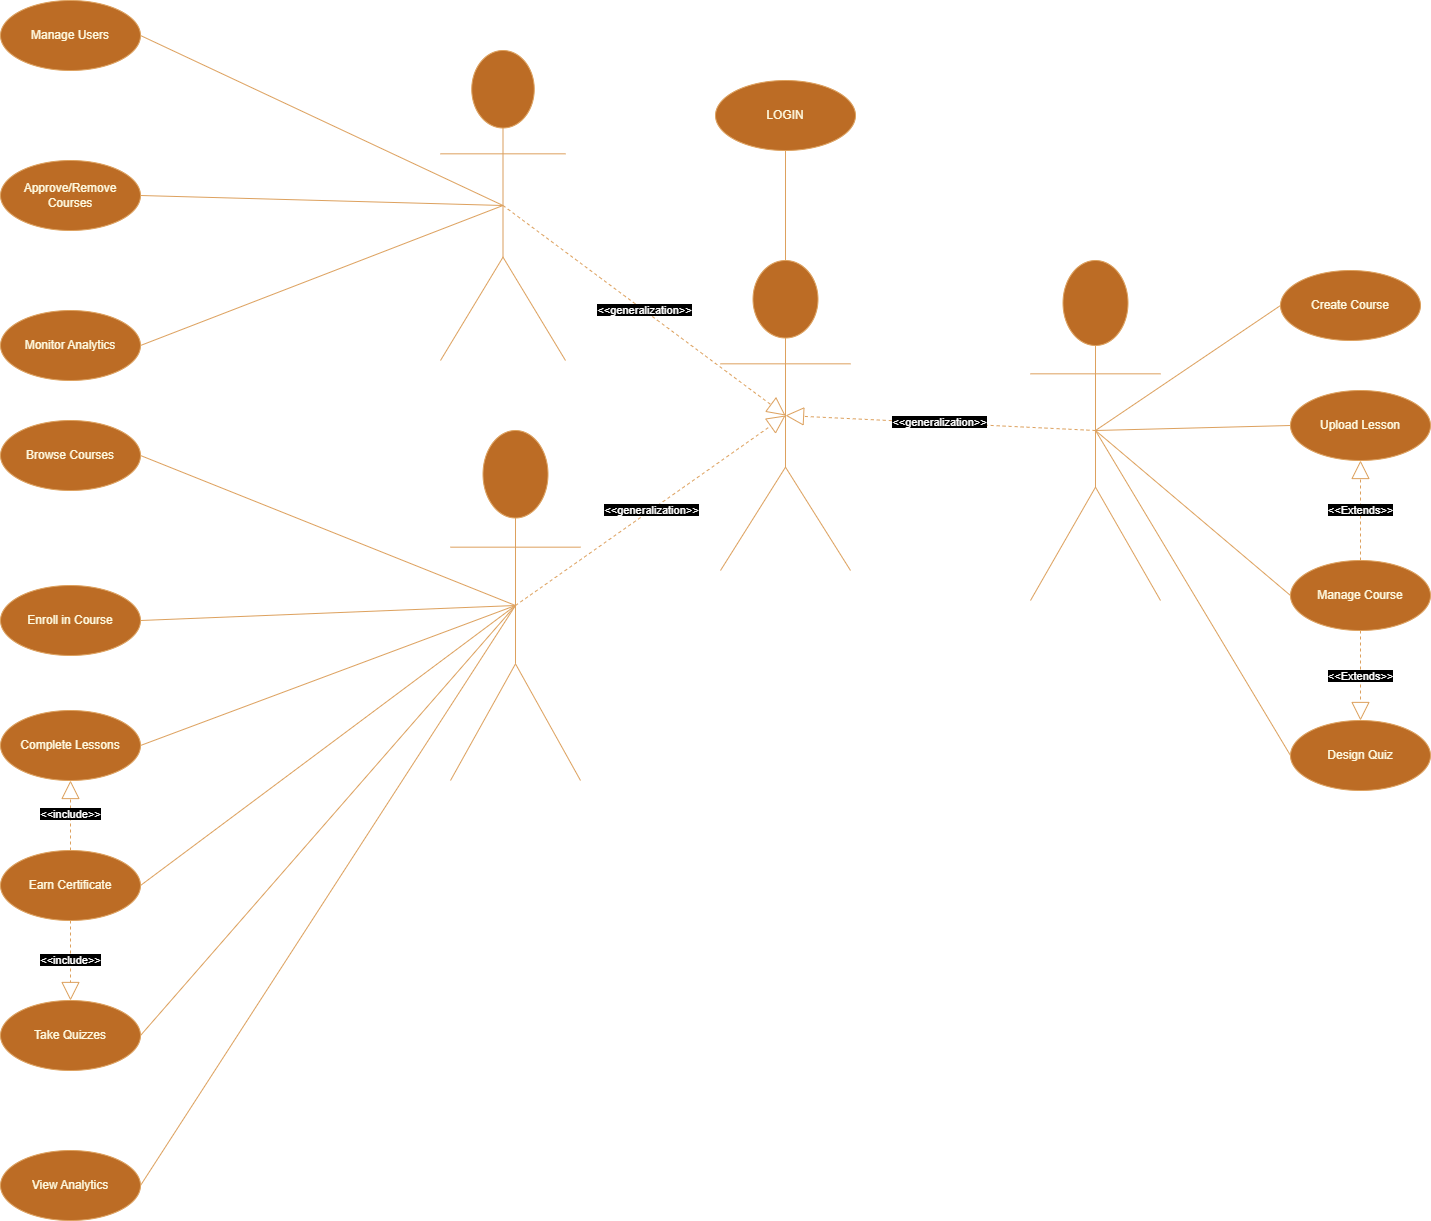

The diagram above was exported from draw.io. Its source (the exported page's mxGraphModel, read from the mxfile embedded in the PNG):
<mxGraphModel dx="2339" dy="1903" grid="1" gridSize="10" guides="1" tooltips="1" connect="1" arrows="1" fold="1" page="1" pageScale="1" pageWidth="850" pageHeight="1100" math="0" shadow="0">
  <root>
    <mxCell id="0" />
    <mxCell id="1" parent="0" />
    <mxCell id="Utev80eOthJjqybBVkGU-1" value="&lt;font style=&quot;color: rgb(255, 255, 255);&quot;&gt;Admin&lt;/font&gt;" style="shape=umlActor;verticalLabelPosition=bottom;verticalAlign=top;html=1;rounded=0;labelBackgroundColor=none;fillColor=#BC6C25;strokeColor=#DDA15E;fontColor=#FEFAE0;" vertex="1" parent="1">
      <mxGeometry x="-250" y="-220" width="125" height="310" as="geometry" />
    </mxCell>
    <mxCell id="Utev80eOthJjqybBVkGU-2" value="&lt;font style=&quot;color: rgb(255, 255, 255);&quot;&gt;User&lt;/font&gt;" style="shape=umlActor;verticalLabelPosition=bottom;verticalAlign=top;html=1;rounded=0;labelBackgroundColor=none;fillColor=#BC6C25;strokeColor=#DDA15E;fontColor=#FEFAE0;" vertex="1" parent="1">
      <mxGeometry x="30" y="-10" width="130" height="310" as="geometry" />
    </mxCell>
    <mxCell id="Utev80eOthJjqybBVkGU-3" value="&lt;font style=&quot;color: rgb(255, 255, 255);&quot;&gt;Instructor&lt;/font&gt;" style="shape=umlActor;verticalLabelPosition=bottom;verticalAlign=top;html=1;rounded=0;labelBackgroundColor=none;fillColor=#BC6C25;strokeColor=#DDA15E;fontColor=#FEFAE0;" vertex="1" parent="1">
      <mxGeometry x="340" y="-10" width="130" height="340" as="geometry" />
    </mxCell>
    <mxCell id="Utev80eOthJjqybBVkGU-4" value="&lt;font style=&quot;color: rgb(255, 255, 255);&quot;&gt;Student&lt;/font&gt;" style="shape=umlActor;verticalLabelPosition=bottom;verticalAlign=top;html=1;rounded=0;labelBackgroundColor=none;fillColor=#BC6C25;strokeColor=#DDA15E;fontColor=#FEFAE0;" vertex="1" parent="1">
      <mxGeometry x="-240" y="160" width="130" height="350" as="geometry" />
    </mxCell>
    <mxCell id="Utev80eOthJjqybBVkGU-6" value="&lt;p&gt;Approve/Remove Courses&lt;/p&gt;" style="ellipse;whiteSpace=wrap;html=1;rounded=0;labelBackgroundColor=none;fillColor=#BC6C25;strokeColor=#DDA15E;fontColor=#FEFAE0;" vertex="1" parent="1">
      <mxGeometry x="-690" y="-110" width="140" height="70" as="geometry" />
    </mxCell>
    <mxCell id="Utev80eOthJjqybBVkGU-7" value="LOGIN" style="ellipse;whiteSpace=wrap;html=1;rounded=0;labelBackgroundColor=none;fillColor=#BC6C25;strokeColor=#DDA15E;fontColor=#FEFAE0;" vertex="1" parent="1">
      <mxGeometry x="25" y="-190" width="140" height="70" as="geometry" />
    </mxCell>
    <mxCell id="Utev80eOthJjqybBVkGU-8" value="&lt;p&gt;Manage Users&lt;/p&gt;" style="ellipse;whiteSpace=wrap;html=1;rounded=0;labelBackgroundColor=none;fillColor=#BC6C25;strokeColor=#DDA15E;fontColor=#FEFAE0;" vertex="1" parent="1">
      <mxGeometry x="-690" y="-270" width="140" height="70" as="geometry" />
    </mxCell>
    <mxCell id="Utev80eOthJjqybBVkGU-9" value="&lt;p&gt;Design Quiz&lt;/p&gt;" style="ellipse;whiteSpace=wrap;html=1;rounded=0;labelBackgroundColor=none;fillColor=#BC6C25;strokeColor=#DDA15E;fontColor=#FEFAE0;" vertex="1" parent="1">
      <mxGeometry x="600" y="450" width="140" height="70" as="geometry" />
    </mxCell>
    <mxCell id="Utev80eOthJjqybBVkGU-10" value="&lt;p&gt;Create Course&lt;/p&gt;" style="ellipse;whiteSpace=wrap;html=1;rounded=0;labelBackgroundColor=none;fillColor=#BC6C25;strokeColor=#DDA15E;fontColor=#FEFAE0;" vertex="1" parent="1">
      <mxGeometry x="590" width="140" height="70" as="geometry" />
    </mxCell>
    <mxCell id="Utev80eOthJjqybBVkGU-11" value="&lt;p&gt;Upload Lesson&lt;/p&gt;" style="ellipse;whiteSpace=wrap;html=1;rounded=0;labelBackgroundColor=none;fillColor=#BC6C25;strokeColor=#DDA15E;fontColor=#FEFAE0;" vertex="1" parent="1">
      <mxGeometry x="600" y="120" width="140" height="70" as="geometry" />
    </mxCell>
    <mxCell id="Utev80eOthJjqybBVkGU-12" value="&lt;p&gt;View Analytics&lt;/p&gt;" style="ellipse;whiteSpace=wrap;html=1;rounded=0;labelBackgroundColor=none;fillColor=#BC6C25;strokeColor=#DDA15E;fontColor=#FEFAE0;" vertex="1" parent="1">
      <mxGeometry x="-690" y="880" width="140" height="70" as="geometry" />
    </mxCell>
    <mxCell id="Utev80eOthJjqybBVkGU-13" value="&lt;p&gt;Take Quizzes&lt;/p&gt;" style="ellipse;whiteSpace=wrap;html=1;rounded=0;labelBackgroundColor=none;fillColor=#BC6C25;strokeColor=#DDA15E;fontColor=#FEFAE0;" vertex="1" parent="1">
      <mxGeometry x="-690" y="730" width="140" height="70" as="geometry" />
    </mxCell>
    <mxCell id="Utev80eOthJjqybBVkGU-14" value="&lt;p&gt;Monitor Analytics&lt;/p&gt;" style="ellipse;whiteSpace=wrap;html=1;rounded=0;labelBackgroundColor=none;fillColor=#BC6C25;strokeColor=#DDA15E;fontColor=#FEFAE0;" vertex="1" parent="1">
      <mxGeometry x="-690" y="40" width="140" height="70" as="geometry" />
    </mxCell>
    <mxCell id="Utev80eOthJjqybBVkGU-15" value="&lt;p&gt;Earn Certificate&lt;/p&gt;" style="ellipse;whiteSpace=wrap;html=1;rounded=0;labelBackgroundColor=none;fillColor=#BC6C25;strokeColor=#DDA15E;fontColor=#FEFAE0;" vertex="1" parent="1">
      <mxGeometry x="-690" y="580" width="140" height="70" as="geometry" />
    </mxCell>
    <mxCell id="Utev80eOthJjqybBVkGU-16" value="&lt;p&gt;Browse Courses&lt;/p&gt;" style="ellipse;whiteSpace=wrap;html=1;rounded=0;labelBackgroundColor=none;fillColor=#BC6C25;strokeColor=#DDA15E;fontColor=#FEFAE0;" vertex="1" parent="1">
      <mxGeometry x="-690" y="150" width="140" height="70" as="geometry" />
    </mxCell>
    <mxCell id="Utev80eOthJjqybBVkGU-17" value="&lt;p&gt;Enroll in Course&lt;/p&gt;" style="ellipse;whiteSpace=wrap;html=1;rounded=0;labelBackgroundColor=none;fillColor=#BC6C25;strokeColor=#DDA15E;fontColor=#FEFAE0;" vertex="1" parent="1">
      <mxGeometry x="-690" y="315" width="140" height="70" as="geometry" />
    </mxCell>
    <mxCell id="Utev80eOthJjqybBVkGU-18" value="&lt;p&gt;Complete Lessons&lt;/p&gt;" style="ellipse;whiteSpace=wrap;html=1;rounded=0;labelBackgroundColor=none;fillColor=#BC6C25;strokeColor=#DDA15E;fontColor=#FEFAE0;" vertex="1" parent="1">
      <mxGeometry x="-690" y="440" width="140" height="70" as="geometry" />
    </mxCell>
    <mxCell id="Utev80eOthJjqybBVkGU-19" value="&lt;p&gt;Manage Course&lt;/p&gt;" style="ellipse;whiteSpace=wrap;html=1;rounded=0;labelBackgroundColor=none;fillColor=#BC6C25;strokeColor=#DDA15E;fontColor=#FEFAE0;" vertex="1" parent="1">
      <mxGeometry x="600" y="290" width="140" height="70" as="geometry" />
    </mxCell>
    <mxCell id="Utev80eOthJjqybBVkGU-23" value="" style="endArrow=none;html=1;rounded=0;entryX=0.5;entryY=1;entryDx=0;entryDy=0;exitX=0.5;exitY=0;exitDx=0;exitDy=0;exitPerimeter=0;labelBackgroundColor=none;fontColor=default;strokeColor=#DDA15E;" edge="1" parent="1" source="Utev80eOthJjqybBVkGU-2" target="Utev80eOthJjqybBVkGU-7">
      <mxGeometry width="50" height="50" relative="1" as="geometry">
        <mxPoint x="180" y="270" as="sourcePoint" />
        <mxPoint x="230" y="220" as="targetPoint" />
      </mxGeometry>
    </mxCell>
    <mxCell id="Utev80eOthJjqybBVkGU-24" value="" style="endArrow=none;html=1;rounded=0;exitX=0.5;exitY=0.5;exitDx=0;exitDy=0;exitPerimeter=0;entryX=1;entryY=0.5;entryDx=0;entryDy=0;labelBackgroundColor=none;fontColor=default;strokeColor=#DDA15E;" edge="1" parent="1" source="Utev80eOthJjqybBVkGU-4" target="Utev80eOthJjqybBVkGU-17">
      <mxGeometry width="50" height="50" relative="1" as="geometry">
        <mxPoint x="150" y="220" as="sourcePoint" />
        <mxPoint x="200" y="170" as="targetPoint" />
      </mxGeometry>
    </mxCell>
    <mxCell id="Utev80eOthJjqybBVkGU-25" value="" style="endArrow=none;html=1;rounded=0;exitX=0.5;exitY=0.5;exitDx=0;exitDy=0;exitPerimeter=0;entryX=1;entryY=0.5;entryDx=0;entryDy=0;labelBackgroundColor=none;fontColor=default;strokeColor=#DDA15E;" edge="1" parent="1" source="Utev80eOthJjqybBVkGU-4" target="Utev80eOthJjqybBVkGU-18">
      <mxGeometry width="50" height="50" relative="1" as="geometry">
        <mxPoint x="180" y="250" as="sourcePoint" />
        <mxPoint x="230" y="200" as="targetPoint" />
      </mxGeometry>
    </mxCell>
    <mxCell id="Utev80eOthJjqybBVkGU-26" value="" style="endArrow=none;html=1;rounded=0;exitX=0.5;exitY=0.5;exitDx=0;exitDy=0;exitPerimeter=0;entryX=1;entryY=0.5;entryDx=0;entryDy=0;labelBackgroundColor=none;fontColor=default;strokeColor=#DDA15E;" edge="1" parent="1" source="Utev80eOthJjqybBVkGU-4" target="Utev80eOthJjqybBVkGU-13">
      <mxGeometry width="50" height="50" relative="1" as="geometry">
        <mxPoint x="160" y="300" as="sourcePoint" />
        <mxPoint x="390" y="290" as="targetPoint" />
      </mxGeometry>
    </mxCell>
    <mxCell id="Utev80eOthJjqybBVkGU-27" value="" style="endArrow=none;html=1;rounded=0;exitX=0.5;exitY=0.5;exitDx=0;exitDy=0;exitPerimeter=0;labelBackgroundColor=none;fontColor=default;entryX=1;entryY=0.5;entryDx=0;entryDy=0;strokeColor=#DDA15E;" edge="1" parent="1" source="Utev80eOthJjqybBVkGU-4" target="Utev80eOthJjqybBVkGU-12">
      <mxGeometry width="50" height="50" relative="1" as="geometry">
        <mxPoint x="150" y="300" as="sourcePoint" />
        <mxPoint x="200" y="250" as="targetPoint" />
      </mxGeometry>
    </mxCell>
    <mxCell id="Utev80eOthJjqybBVkGU-28" value="" style="endArrow=none;html=1;rounded=0;exitX=0.5;exitY=0.5;exitDx=0;exitDy=0;exitPerimeter=0;entryX=1;entryY=0.5;entryDx=0;entryDy=0;labelBackgroundColor=none;fontColor=default;strokeColor=#DDA15E;" edge="1" parent="1" source="Utev80eOthJjqybBVkGU-4" target="Utev80eOthJjqybBVkGU-16">
      <mxGeometry width="50" height="50" relative="1" as="geometry">
        <mxPoint x="120" y="270" as="sourcePoint" />
        <mxPoint x="170" y="220" as="targetPoint" />
      </mxGeometry>
    </mxCell>
    <mxCell id="Utev80eOthJjqybBVkGU-30" value="" style="endArrow=none;html=1;rounded=0;entryX=1;entryY=0.5;entryDx=0;entryDy=0;exitX=0.5;exitY=0.5;exitDx=0;exitDy=0;exitPerimeter=0;labelBackgroundColor=none;fontColor=default;strokeColor=#DDA15E;" edge="1" parent="1" source="Utev80eOthJjqybBVkGU-4" target="Utev80eOthJjqybBVkGU-15">
      <mxGeometry width="50" height="50" relative="1" as="geometry">
        <mxPoint x="210" y="330" as="sourcePoint" />
        <mxPoint x="260" y="280" as="targetPoint" />
      </mxGeometry>
    </mxCell>
    <mxCell id="Utev80eOthJjqybBVkGU-31" value="" style="endArrow=none;html=1;rounded=0;exitX=0.5;exitY=0.5;exitDx=0;exitDy=0;exitPerimeter=0;labelBackgroundColor=none;fontColor=default;entryX=0;entryY=0.5;entryDx=0;entryDy=0;strokeColor=#DDA15E;" edge="1" parent="1" source="Utev80eOthJjqybBVkGU-3" target="Utev80eOthJjqybBVkGU-9">
      <mxGeometry width="50" height="50" relative="1" as="geometry">
        <mxPoint x="280" y="710" as="sourcePoint" />
        <mxPoint x="330" y="660" as="targetPoint" />
      </mxGeometry>
    </mxCell>
    <mxCell id="Utev80eOthJjqybBVkGU-32" value="" style="endArrow=none;html=1;rounded=0;exitX=0.5;exitY=0.5;exitDx=0;exitDy=0;exitPerimeter=0;entryX=0;entryY=0.5;entryDx=0;entryDy=0;labelBackgroundColor=none;fontColor=default;strokeColor=#DDA15E;" edge="1" parent="1" source="Utev80eOthJjqybBVkGU-3" target="Utev80eOthJjqybBVkGU-11">
      <mxGeometry width="50" height="50" relative="1" as="geometry">
        <mxPoint x="280" y="710" as="sourcePoint" />
        <mxPoint x="330" y="660" as="targetPoint" />
      </mxGeometry>
    </mxCell>
    <mxCell id="Utev80eOthJjqybBVkGU-33" value="" style="endArrow=none;html=1;rounded=0;exitX=0.5;exitY=0.5;exitDx=0;exitDy=0;exitPerimeter=0;entryX=0;entryY=0.5;entryDx=0;entryDy=0;labelBackgroundColor=none;fontColor=default;strokeColor=#DDA15E;" edge="1" parent="1" source="Utev80eOthJjqybBVkGU-3" target="Utev80eOthJjqybBVkGU-19">
      <mxGeometry width="50" height="50" relative="1" as="geometry">
        <mxPoint x="280" y="710" as="sourcePoint" />
        <mxPoint x="330" y="660" as="targetPoint" />
      </mxGeometry>
    </mxCell>
    <mxCell id="Utev80eOthJjqybBVkGU-34" value="" style="endArrow=none;html=1;rounded=0;exitX=0.5;exitY=0.5;exitDx=0;exitDy=0;exitPerimeter=0;entryX=0;entryY=0.5;entryDx=0;entryDy=0;labelBackgroundColor=none;fontColor=default;strokeColor=#DDA15E;" edge="1" parent="1" source="Utev80eOthJjqybBVkGU-3" target="Utev80eOthJjqybBVkGU-10">
      <mxGeometry width="50" height="50" relative="1" as="geometry">
        <mxPoint x="280" y="710" as="sourcePoint" />
        <mxPoint x="330" y="660" as="targetPoint" />
      </mxGeometry>
    </mxCell>
    <mxCell id="Utev80eOthJjqybBVkGU-35" value="" style="endArrow=none;html=1;rounded=0;exitX=0.5;exitY=0.5;exitDx=0;exitDy=0;exitPerimeter=0;entryX=1;entryY=0.5;entryDx=0;entryDy=0;labelBackgroundColor=none;fontColor=default;strokeColor=#DDA15E;" edge="1" parent="1" source="Utev80eOthJjqybBVkGU-1" target="Utev80eOthJjqybBVkGU-14">
      <mxGeometry width="50" height="50" relative="1" as="geometry">
        <mxPoint x="400" y="-60" as="sourcePoint" />
        <mxPoint x="450" y="-110" as="targetPoint" />
      </mxGeometry>
    </mxCell>
    <mxCell id="Utev80eOthJjqybBVkGU-36" value="" style="endArrow=none;html=1;rounded=0;entryX=0.5;entryY=0.5;entryDx=0;entryDy=0;entryPerimeter=0;exitX=1;exitY=0.5;exitDx=0;exitDy=0;labelBackgroundColor=none;fontColor=default;strokeColor=#DDA15E;" edge="1" parent="1" source="Utev80eOthJjqybBVkGU-6" target="Utev80eOthJjqybBVkGU-1">
      <mxGeometry width="50" height="50" relative="1" as="geometry">
        <mxPoint x="400" y="-60" as="sourcePoint" />
        <mxPoint x="450" y="-110" as="targetPoint" />
      </mxGeometry>
    </mxCell>
    <mxCell id="Utev80eOthJjqybBVkGU-37" value="" style="endArrow=none;html=1;rounded=0;exitX=0.5;exitY=0.5;exitDx=0;exitDy=0;exitPerimeter=0;entryX=1;entryY=0.5;entryDx=0;entryDy=0;labelBackgroundColor=none;fontColor=default;strokeColor=#DDA15E;" edge="1" parent="1" source="Utev80eOthJjqybBVkGU-1" target="Utev80eOthJjqybBVkGU-8">
      <mxGeometry width="50" height="50" relative="1" as="geometry">
        <mxPoint x="400" y="-60" as="sourcePoint" />
        <mxPoint x="450" y="-110" as="targetPoint" />
      </mxGeometry>
    </mxCell>
    <mxCell id="Utev80eOthJjqybBVkGU-39" value="&lt;font style=&quot;color: rgb(255, 255, 255); background-color: rgb(0, 0, 0);&quot;&gt;&amp;lt;&amp;lt;include&amp;gt;&amp;gt;&lt;/font&gt;" style="endArrow=block;endSize=16;endFill=0;html=1;rounded=0;exitX=0.5;exitY=0;exitDx=0;exitDy=0;entryX=0.5;entryY=1;entryDx=0;entryDy=0;labelBackgroundColor=none;fontColor=default;dashed=1;strokeColor=#DDA15E;" edge="1" parent="1" source="Utev80eOthJjqybBVkGU-15" target="Utev80eOthJjqybBVkGU-18">
      <mxGeometry width="160" relative="1" as="geometry">
        <mxPoint x="502" y="276" as="sourcePoint" />
        <mxPoint x="370" y="250" as="targetPoint" />
      </mxGeometry>
    </mxCell>
    <mxCell id="Utev80eOthJjqybBVkGU-40" value="&lt;font style=&quot;color: rgb(255, 255, 255); background-color: rgb(0, 0, 0);&quot;&gt;&amp;lt;&amp;lt;include&amp;gt;&amp;gt;&lt;/font&gt;" style="endArrow=block;endSize=16;endFill=0;html=1;rounded=0;exitX=0.5;exitY=1;exitDx=0;exitDy=0;labelBackgroundColor=none;fontColor=default;dashed=1;strokeColor=#DDA15E;" edge="1" parent="1" source="Utev80eOthJjqybBVkGU-15" target="Utev80eOthJjqybBVkGU-13">
      <mxGeometry width="160" relative="1" as="geometry">
        <mxPoint x="592" y="426" as="sourcePoint" />
        <mxPoint x="460" y="400" as="targetPoint" />
      </mxGeometry>
    </mxCell>
    <mxCell id="Utev80eOthJjqybBVkGU-41" value="&lt;font style=&quot;color: rgb(255, 255, 255); background-color: rgb(0, 0, 0);&quot;&gt;&amp;lt;&amp;lt;Extends&amp;gt;&amp;gt;&lt;/font&gt;" style="endArrow=block;endSize=16;endFill=0;html=1;rounded=0;entryX=0.5;entryY=1;entryDx=0;entryDy=0;entryPerimeter=0;labelBackgroundColor=none;fontColor=default;dashed=1;strokeColor=#DDA15E;" edge="1" parent="1" source="Utev80eOthJjqybBVkGU-19" target="Utev80eOthJjqybBVkGU-11">
      <mxGeometry width="160" relative="1" as="geometry">
        <mxPoint x="290" y="680" as="sourcePoint" />
        <mxPoint x="430" y="890" as="targetPoint" />
      </mxGeometry>
    </mxCell>
    <mxCell id="Utev80eOthJjqybBVkGU-42" value="&lt;font style=&quot;color: rgb(255, 255, 255); background-color: rgb(0, 0, 0);&quot;&gt;&amp;lt;&amp;lt;Extends&amp;gt;&amp;gt;&lt;/font&gt;" style="endArrow=block;endSize=16;endFill=0;html=1;rounded=0;exitX=0.5;exitY=1;exitDx=0;exitDy=0;entryX=0.5;entryY=0;entryDx=0;entryDy=0;labelBackgroundColor=none;fontColor=default;dashed=1;strokeColor=#DDA15E;" edge="1" parent="1" source="Utev80eOthJjqybBVkGU-19" target="Utev80eOthJjqybBVkGU-9">
      <mxGeometry width="160" relative="1" as="geometry">
        <mxPoint x="290" y="680" as="sourcePoint" />
        <mxPoint x="450" y="680" as="targetPoint" />
      </mxGeometry>
    </mxCell>
    <mxCell id="Utev80eOthJjqybBVkGU-70" value="&lt;span style=&quot;background-color: rgb(0, 0, 0);&quot;&gt;&lt;font style=&quot;color: rgb(255, 255, 255);&quot;&gt;&amp;lt;&amp;lt;generalization&amp;gt;&amp;gt;&lt;/font&gt;&lt;/span&gt;" style="endArrow=block;endSize=16;endFill=0;html=1;rounded=0;strokeColor=#DDA15E;fontColor=default;exitX=0.5;exitY=0.5;exitDx=0;exitDy=0;exitPerimeter=0;entryX=0.5;entryY=0.5;entryDx=0;entryDy=0;entryPerimeter=0;dashed=1;labelBackgroundColor=none;" edge="1" parent="1" source="Utev80eOthJjqybBVkGU-4" target="Utev80eOthJjqybBVkGU-2">
      <mxGeometry width="160" relative="1" as="geometry">
        <mxPoint x="-130" y="520" as="sourcePoint" />
        <mxPoint x="30" y="520" as="targetPoint" />
      </mxGeometry>
    </mxCell>
    <mxCell id="Utev80eOthJjqybBVkGU-75" value="&lt;span style=&quot;background-color: rgb(0, 0, 0);&quot;&gt;&lt;font style=&quot;color: rgb(255, 255, 255);&quot;&gt;&amp;lt;&amp;lt;generalization&amp;gt;&amp;gt;&lt;/font&gt;&lt;/span&gt;" style="endArrow=block;endSize=16;endFill=0;html=1;rounded=0;strokeColor=#DDA15E;fontColor=default;exitX=0.5;exitY=0.5;exitDx=0;exitDy=0;exitPerimeter=0;entryX=0.5;entryY=0.5;entryDx=0;entryDy=0;entryPerimeter=0;dashed=1;labelBackgroundColor=none;" edge="1" parent="1" source="Utev80eOthJjqybBVkGU-3" target="Utev80eOthJjqybBVkGU-2">
      <mxGeometry width="160" relative="1" as="geometry">
        <mxPoint x="-30" y="670" as="sourcePoint" />
        <mxPoint x="320" y="280" as="targetPoint" />
      </mxGeometry>
    </mxCell>
    <mxCell id="Utev80eOthJjqybBVkGU-76" value="&lt;span style=&quot;background-color: rgb(0, 0, 0);&quot;&gt;&lt;font style=&quot;color: rgb(255, 255, 255);&quot;&gt;&amp;lt;&amp;lt;generalization&amp;gt;&amp;gt;&lt;/font&gt;&lt;/span&gt;" style="endArrow=block;endSize=16;endFill=0;html=1;rounded=0;strokeColor=#DDA15E;fontColor=default;exitX=0.5;exitY=0.5;exitDx=0;exitDy=0;exitPerimeter=0;entryX=0.5;entryY=0.5;entryDx=0;entryDy=0;entryPerimeter=0;dashed=1;labelBackgroundColor=none;" edge="1" parent="1" source="Utev80eOthJjqybBVkGU-1" target="Utev80eOthJjqybBVkGU-2">
      <mxGeometry width="160" relative="1" as="geometry">
        <mxPoint x="-90" y="300" as="sourcePoint" />
        <mxPoint x="260" y="-90" as="targetPoint" />
      </mxGeometry>
    </mxCell>
  </root>
</mxGraphModel>